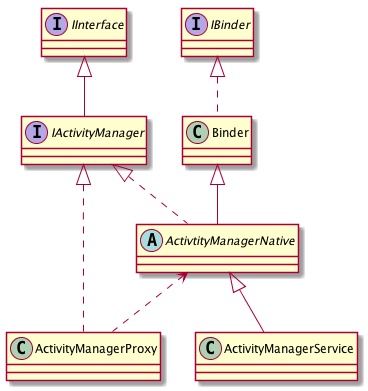

The diagram above was rendered by PlantUML. Its source (embedded in the PNG):
@startuml

interface IInterface
interface IBinder

interface IActivityManager

IInterface <|-- IActivityManager
IActivityManager <|..ActivityManagerProxy
ActivtityManagerNative<..ActivityManagerProxy
class ActivityManagerProxy{

}
IBinder <|..Binder
Binder <|--ActivtityManagerNative
IActivityManager <|..ActivtityManagerNative
ActivtityManagerNative<|--ActivityManagerService
class Binder{
}
abstract class ActivtityManagerNative{
}
class ActivityManagerService{
}

@enduml